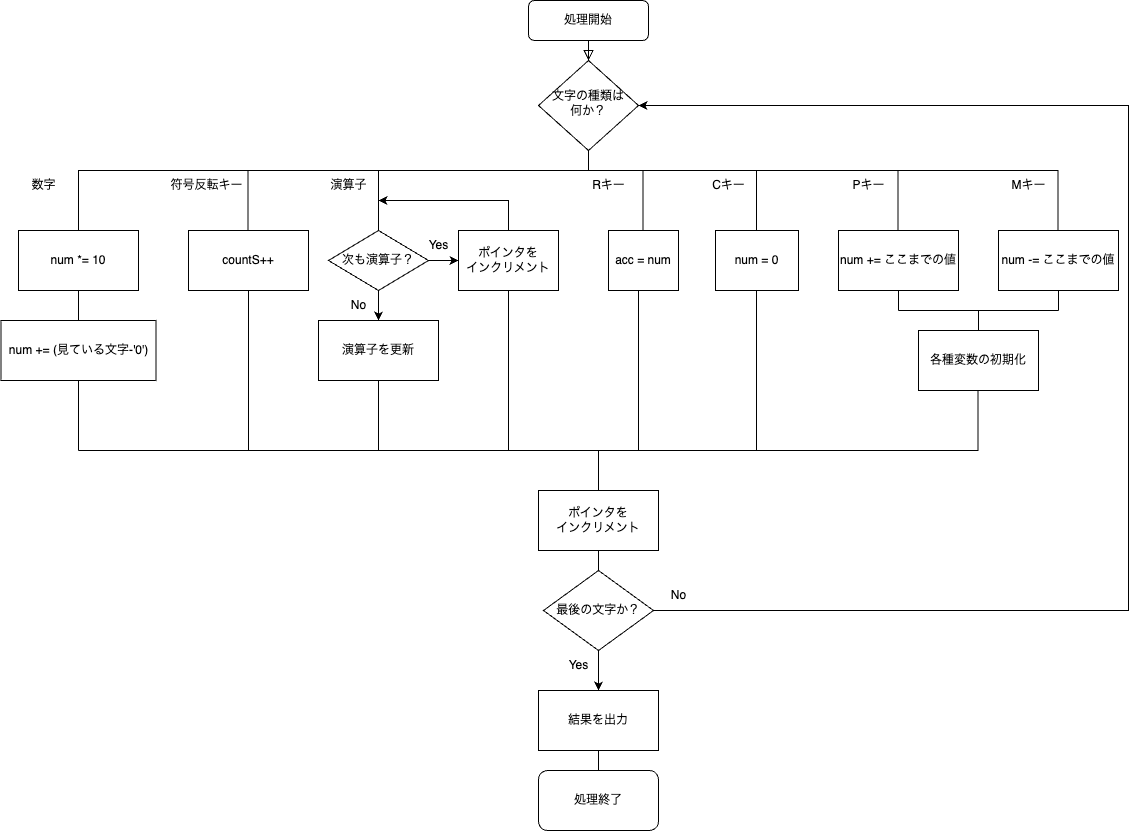

The diagram above was exported from draw.io. Its source (the exported page's mxGraphModel, read from the mxfile embedded in the PNG):
<mxGraphModel dx="2074" dy="2204" grid="1" gridSize="10" guides="1" tooltips="1" connect="1" arrows="1" fold="1" page="1" pageScale="1" pageWidth="827" pageHeight="1169" math="0" shadow="0">
  <root>
    <mxCell id="WIyWlLk6GJQsqaUBKTNV-0" />
    <mxCell id="WIyWlLk6GJQsqaUBKTNV-1" parent="WIyWlLk6GJQsqaUBKTNV-0" />
    <mxCell id="WIyWlLk6GJQsqaUBKTNV-2" value="" style="rounded=0;html=1;jettySize=auto;orthogonalLoop=1;fontSize=11;endArrow=block;endFill=0;endSize=8;strokeWidth=1;shadow=0;labelBackgroundColor=none;edgeStyle=orthogonalEdgeStyle;" parent="WIyWlLk6GJQsqaUBKTNV-1" source="WIyWlLk6GJQsqaUBKTNV-3" target="WIyWlLk6GJQsqaUBKTNV-6" edge="1">
      <mxGeometry relative="1" as="geometry" />
    </mxCell>
    <mxCell id="WIyWlLk6GJQsqaUBKTNV-3" value="処理開始" style="rounded=1;whiteSpace=wrap;html=1;fontSize=12;glass=0;strokeWidth=1;shadow=0;" parent="WIyWlLk6GJQsqaUBKTNV-1" vertex="1">
      <mxGeometry x="570" y="-10" width="120" height="40" as="geometry" />
    </mxCell>
    <mxCell id="WIyWlLk6GJQsqaUBKTNV-6" value="文字の種類は&lt;div&gt;何か？&lt;/div&gt;" style="rhombus;whiteSpace=wrap;html=1;shadow=0;fontFamily=Helvetica;fontSize=12;align=center;strokeWidth=1;spacing=6;spacingTop=-4;" parent="WIyWlLk6GJQsqaUBKTNV-1" vertex="1">
      <mxGeometry x="580" y="50" width="100" height="90" as="geometry" />
    </mxCell>
    <mxCell id="WIyWlLk6GJQsqaUBKTNV-8" value="" style="rounded=0;html=1;jettySize=auto;orthogonalLoop=1;fontSize=11;endArrow=block;endFill=0;endSize=8;strokeWidth=1;shadow=0;labelBackgroundColor=none;edgeStyle=orthogonalEdgeStyle;exitX=0.5;exitY=1;exitDx=0;exitDy=0;entryX=0.5;entryY=0.167;entryDx=0;entryDy=0;entryPerimeter=0;" parent="WIyWlLk6GJQsqaUBKTNV-1" source="J7asSOU_sxbkBwz5ZA1j-1" target="J7asSOU_sxbkBwz5ZA1j-3" edge="1">
      <mxGeometry x="0.3333" y="20" relative="1" as="geometry">
        <mxPoint as="offset" />
        <mxPoint x="140" y="280" as="sourcePoint" />
        <mxPoint x="120" y="330" as="targetPoint" />
      </mxGeometry>
    </mxCell>
    <mxCell id="J7asSOU_sxbkBwz5ZA1j-1" value="num *= 10" style="rounded=0;whiteSpace=wrap;html=1;" vertex="1" parent="WIyWlLk6GJQsqaUBKTNV-1">
      <mxGeometry x="60" y="220" width="120" height="60" as="geometry" />
    </mxCell>
    <mxCell id="J7asSOU_sxbkBwz5ZA1j-3" value="num += (見ている文字-'0')" style="rounded=0;whiteSpace=wrap;html=1;" vertex="1" parent="WIyWlLk6GJQsqaUBKTNV-1">
      <mxGeometry x="42.5" y="310" width="155" height="60" as="geometry" />
    </mxCell>
    <mxCell id="J7asSOU_sxbkBwz5ZA1j-5" value="" style="endArrow=none;html=1;rounded=0;exitX=0.5;exitY=0;exitDx=0;exitDy=0;" edge="1" parent="WIyWlLk6GJQsqaUBKTNV-1" source="J7asSOU_sxbkBwz5ZA1j-1">
      <mxGeometry width="50" height="50" relative="1" as="geometry">
        <mxPoint x="120" y="165" as="sourcePoint" />
        <mxPoint x="1100" y="160" as="targetPoint" />
        <Array as="points">
          <mxPoint x="120" y="160" />
        </Array>
      </mxGeometry>
    </mxCell>
    <mxCell id="J7asSOU_sxbkBwz5ZA1j-6" value="" style="endArrow=none;html=1;rounded=0;" edge="1" parent="WIyWlLk6GJQsqaUBKTNV-1">
      <mxGeometry width="50" height="50" relative="1" as="geometry">
        <mxPoint x="289.5" y="220" as="sourcePoint" />
        <mxPoint x="289.5" y="160" as="targetPoint" />
        <Array as="points">
          <mxPoint x="289.5" y="200" />
        </Array>
      </mxGeometry>
    </mxCell>
    <mxCell id="J7asSOU_sxbkBwz5ZA1j-7" value="countS++" style="rounded=0;whiteSpace=wrap;html=1;" vertex="1" parent="WIyWlLk6GJQsqaUBKTNV-1">
      <mxGeometry x="230" y="220" width="120" height="60" as="geometry" />
    </mxCell>
    <mxCell id="J7asSOU_sxbkBwz5ZA1j-20" value="" style="edgeStyle=orthogonalEdgeStyle;rounded=0;orthogonalLoop=1;jettySize=auto;html=1;" edge="1" parent="WIyWlLk6GJQsqaUBKTNV-1" source="J7asSOU_sxbkBwz5ZA1j-9" target="J7asSOU_sxbkBwz5ZA1j-10">
      <mxGeometry relative="1" as="geometry" />
    </mxCell>
    <mxCell id="J7asSOU_sxbkBwz5ZA1j-9" value="次も演算子？" style="rhombus;whiteSpace=wrap;html=1;" vertex="1" parent="WIyWlLk6GJQsqaUBKTNV-1">
      <mxGeometry x="370" y="220" width="100" height="60" as="geometry" />
    </mxCell>
    <mxCell id="J7asSOU_sxbkBwz5ZA1j-10" value="ポインタを&lt;div&gt;インクリメント&lt;/div&gt;" style="rounded=0;whiteSpace=wrap;html=1;" vertex="1" parent="WIyWlLk6GJQsqaUBKTNV-1">
      <mxGeometry x="500" y="220" width="100" height="60" as="geometry" />
    </mxCell>
    <mxCell id="J7asSOU_sxbkBwz5ZA1j-11" value="acc = num" style="rounded=0;whiteSpace=wrap;html=1;" vertex="1" parent="WIyWlLk6GJQsqaUBKTNV-1">
      <mxGeometry x="650" y="220" width="70" height="60" as="geometry" />
    </mxCell>
    <mxCell id="J7asSOU_sxbkBwz5ZA1j-12" value="num = 0" style="rounded=0;whiteSpace=wrap;html=1;" vertex="1" parent="WIyWlLk6GJQsqaUBKTNV-1">
      <mxGeometry x="757" y="220" width="83" height="60" as="geometry" />
    </mxCell>
    <mxCell id="J7asSOU_sxbkBwz5ZA1j-13" value="num += ここまでの値" style="rounded=0;whiteSpace=wrap;html=1;" vertex="1" parent="WIyWlLk6GJQsqaUBKTNV-1">
      <mxGeometry x="880" y="220" width="120" height="60" as="geometry" />
    </mxCell>
    <mxCell id="J7asSOU_sxbkBwz5ZA1j-14" value="num -= ここまでの値" style="rounded=0;whiteSpace=wrap;html=1;" vertex="1" parent="WIyWlLk6GJQsqaUBKTNV-1">
      <mxGeometry x="1040" y="220" width="120" height="60" as="geometry" />
    </mxCell>
    <mxCell id="J7asSOU_sxbkBwz5ZA1j-17" value="" style="endArrow=none;html=1;rounded=0;entryX=0.5;entryY=1;entryDx=0;entryDy=0;" edge="1" parent="WIyWlLk6GJQsqaUBKTNV-1" target="WIyWlLk6GJQsqaUBKTNV-6">
      <mxGeometry width="50" height="50" relative="1" as="geometry">
        <mxPoint x="630" y="160" as="sourcePoint" />
        <mxPoint x="470" y="80" as="targetPoint" />
      </mxGeometry>
    </mxCell>
    <mxCell id="J7asSOU_sxbkBwz5ZA1j-18" value="" style="endArrow=none;html=1;rounded=0;exitX=0.5;exitY=0;exitDx=0;exitDy=0;" edge="1" parent="WIyWlLk6GJQsqaUBKTNV-1" source="J7asSOU_sxbkBwz5ZA1j-9">
      <mxGeometry width="50" height="50" relative="1" as="geometry">
        <mxPoint x="390" y="310" as="sourcePoint" />
        <mxPoint x="420" y="160" as="targetPoint" />
      </mxGeometry>
    </mxCell>
    <mxCell id="J7asSOU_sxbkBwz5ZA1j-21" value="" style="endArrow=classic;html=1;rounded=0;" edge="1" parent="WIyWlLk6GJQsqaUBKTNV-1">
      <mxGeometry width="50" height="50" relative="1" as="geometry">
        <mxPoint x="550" y="220" as="sourcePoint" />
        <mxPoint x="420" y="190" as="targetPoint" />
        <Array as="points">
          <mxPoint x="550" y="190" />
        </Array>
      </mxGeometry>
    </mxCell>
    <mxCell id="J7asSOU_sxbkBwz5ZA1j-23" value="" style="endArrow=none;html=1;rounded=0;" edge="1" parent="WIyWlLk6GJQsqaUBKTNV-1">
      <mxGeometry width="50" height="50" relative="1" as="geometry">
        <mxPoint x="684.5" y="220" as="sourcePoint" />
        <mxPoint x="684.5" y="160" as="targetPoint" />
        <Array as="points">
          <mxPoint x="684.5" y="200" />
        </Array>
      </mxGeometry>
    </mxCell>
    <mxCell id="J7asSOU_sxbkBwz5ZA1j-25" value="" style="endArrow=none;html=1;rounded=0;" edge="1" parent="WIyWlLk6GJQsqaUBKTNV-1">
      <mxGeometry width="50" height="50" relative="1" as="geometry">
        <mxPoint x="798" y="220" as="sourcePoint" />
        <mxPoint x="798" y="160" as="targetPoint" />
        <Array as="points">
          <mxPoint x="798" y="200" />
        </Array>
      </mxGeometry>
    </mxCell>
    <mxCell id="J7asSOU_sxbkBwz5ZA1j-26" value="" style="endArrow=none;html=1;rounded=0;" edge="1" parent="WIyWlLk6GJQsqaUBKTNV-1">
      <mxGeometry width="50" height="50" relative="1" as="geometry">
        <mxPoint x="939.5" y="220" as="sourcePoint" />
        <mxPoint x="939.5" y="160" as="targetPoint" />
        <Array as="points">
          <mxPoint x="939.5" y="200" />
        </Array>
      </mxGeometry>
    </mxCell>
    <mxCell id="J7asSOU_sxbkBwz5ZA1j-27" value="" style="endArrow=none;html=1;rounded=0;" edge="1" parent="WIyWlLk6GJQsqaUBKTNV-1">
      <mxGeometry width="50" height="50" relative="1" as="geometry">
        <mxPoint x="1099.5" y="220" as="sourcePoint" />
        <mxPoint x="1099.5" y="160" as="targetPoint" />
        <Array as="points">
          <mxPoint x="1099.5" y="200" />
        </Array>
      </mxGeometry>
    </mxCell>
    <mxCell id="J7asSOU_sxbkBwz5ZA1j-28" value="" style="endArrow=none;html=1;rounded=0;" edge="1" parent="WIyWlLk6GJQsqaUBKTNV-1">
      <mxGeometry width="50" height="50" relative="1" as="geometry">
        <mxPoint x="120" y="440" as="sourcePoint" />
        <mxPoint x="1020" y="440" as="targetPoint" />
      </mxGeometry>
    </mxCell>
    <mxCell id="J7asSOU_sxbkBwz5ZA1j-30" value="各種変数の初期化" style="rounded=0;whiteSpace=wrap;html=1;" vertex="1" parent="WIyWlLk6GJQsqaUBKTNV-1">
      <mxGeometry x="960" y="320" width="120" height="60" as="geometry" />
    </mxCell>
    <mxCell id="J7asSOU_sxbkBwz5ZA1j-31" value="" style="endArrow=none;html=1;rounded=0;" edge="1" parent="WIyWlLk6GJQsqaUBKTNV-1">
      <mxGeometry width="50" height="50" relative="1" as="geometry">
        <mxPoint x="940" y="300" as="sourcePoint" />
        <mxPoint x="940" y="280" as="targetPoint" />
      </mxGeometry>
    </mxCell>
    <mxCell id="J7asSOU_sxbkBwz5ZA1j-33" value="" style="endArrow=none;html=1;rounded=0;" edge="1" parent="WIyWlLk6GJQsqaUBKTNV-1">
      <mxGeometry width="50" height="50" relative="1" as="geometry">
        <mxPoint x="1100" y="300" as="sourcePoint" />
        <mxPoint x="1100" y="280" as="targetPoint" />
      </mxGeometry>
    </mxCell>
    <mxCell id="J7asSOU_sxbkBwz5ZA1j-34" value="" style="endArrow=none;html=1;rounded=0;" edge="1" parent="WIyWlLk6GJQsqaUBKTNV-1">
      <mxGeometry width="50" height="50" relative="1" as="geometry">
        <mxPoint x="940" y="300" as="sourcePoint" />
        <mxPoint x="1100" y="300" as="targetPoint" />
      </mxGeometry>
    </mxCell>
    <mxCell id="J7asSOU_sxbkBwz5ZA1j-35" value="" style="endArrow=none;html=1;rounded=0;" edge="1" parent="WIyWlLk6GJQsqaUBKTNV-1" source="J7asSOU_sxbkBwz5ZA1j-30">
      <mxGeometry width="50" height="50" relative="1" as="geometry">
        <mxPoint x="970" y="350" as="sourcePoint" />
        <mxPoint x="1020" y="300" as="targetPoint" />
      </mxGeometry>
    </mxCell>
    <mxCell id="J7asSOU_sxbkBwz5ZA1j-36" value="" style="endArrow=none;html=1;rounded=0;entryX=0.5;entryY=1;entryDx=0;entryDy=0;" edge="1" parent="WIyWlLk6GJQsqaUBKTNV-1" target="J7asSOU_sxbkBwz5ZA1j-3">
      <mxGeometry width="50" height="50" relative="1" as="geometry">
        <mxPoint x="120" y="440" as="sourcePoint" />
        <mxPoint x="440" y="260" as="targetPoint" />
      </mxGeometry>
    </mxCell>
    <mxCell id="J7asSOU_sxbkBwz5ZA1j-37" value="" style="endArrow=none;html=1;rounded=0;entryX=0.5;entryY=1;entryDx=0;entryDy=0;" edge="1" parent="WIyWlLk6GJQsqaUBKTNV-1" target="J7asSOU_sxbkBwz5ZA1j-7">
      <mxGeometry width="50" height="50" relative="1" as="geometry">
        <mxPoint x="290" y="440" as="sourcePoint" />
        <mxPoint x="440" y="260" as="targetPoint" />
      </mxGeometry>
    </mxCell>
    <mxCell id="J7asSOU_sxbkBwz5ZA1j-39" value="" style="endArrow=none;html=1;rounded=0;entryX=0.5;entryY=1;entryDx=0;entryDy=0;" edge="1" parent="WIyWlLk6GJQsqaUBKTNV-1">
      <mxGeometry width="50" height="50" relative="1" as="geometry">
        <mxPoint x="550" y="440" as="sourcePoint" />
        <mxPoint x="550" y="280" as="targetPoint" />
      </mxGeometry>
    </mxCell>
    <mxCell id="J7asSOU_sxbkBwz5ZA1j-40" value="" style="endArrow=none;html=1;rounded=0;entryX=0.5;entryY=1;entryDx=0;entryDy=0;" edge="1" parent="WIyWlLk6GJQsqaUBKTNV-1">
      <mxGeometry width="50" height="50" relative="1" as="geometry">
        <mxPoint x="680" y="440" as="sourcePoint" />
        <mxPoint x="680" y="280" as="targetPoint" />
      </mxGeometry>
    </mxCell>
    <mxCell id="J7asSOU_sxbkBwz5ZA1j-41" value="" style="endArrow=none;html=1;rounded=0;entryX=0.5;entryY=1;entryDx=0;entryDy=0;" edge="1" parent="WIyWlLk6GJQsqaUBKTNV-1">
      <mxGeometry width="50" height="50" relative="1" as="geometry">
        <mxPoint x="798" y="440" as="sourcePoint" />
        <mxPoint x="798" y="280" as="targetPoint" />
      </mxGeometry>
    </mxCell>
    <mxCell id="J7asSOU_sxbkBwz5ZA1j-42" value="" style="endArrow=none;html=1;rounded=0;" edge="1" parent="WIyWlLk6GJQsqaUBKTNV-1">
      <mxGeometry width="50" height="50" relative="1" as="geometry">
        <mxPoint x="1019.5" y="440" as="sourcePoint" />
        <mxPoint x="1019.5" y="380" as="targetPoint" />
      </mxGeometry>
    </mxCell>
    <mxCell id="J7asSOU_sxbkBwz5ZA1j-43" value="" style="endArrow=none;html=1;rounded=0;" edge="1" parent="WIyWlLk6GJQsqaUBKTNV-1" target="J7asSOU_sxbkBwz5ZA1j-47">
      <mxGeometry width="50" height="50" relative="1" as="geometry">
        <mxPoint x="640" y="440" as="sourcePoint" />
        <mxPoint x="640" y="440" as="targetPoint" />
      </mxGeometry>
    </mxCell>
    <mxCell id="J7asSOU_sxbkBwz5ZA1j-44" value="演算子を更新" style="rounded=0;whiteSpace=wrap;html=1;" vertex="1" parent="WIyWlLk6GJQsqaUBKTNV-1">
      <mxGeometry x="360" y="310" width="120" height="60" as="geometry" />
    </mxCell>
    <mxCell id="J7asSOU_sxbkBwz5ZA1j-45" value="" style="endArrow=none;html=1;rounded=0;" edge="1" parent="WIyWlLk6GJQsqaUBKTNV-1">
      <mxGeometry width="50" height="50" relative="1" as="geometry">
        <mxPoint x="420" y="440" as="sourcePoint" />
        <mxPoint x="420" y="370" as="targetPoint" />
      </mxGeometry>
    </mxCell>
    <mxCell id="J7asSOU_sxbkBwz5ZA1j-46" value="" style="endArrow=classic;html=1;rounded=0;entryX=0.5;entryY=0;entryDx=0;entryDy=0;exitX=0.5;exitY=1;exitDx=0;exitDy=0;" edge="1" parent="WIyWlLk6GJQsqaUBKTNV-1" source="J7asSOU_sxbkBwz5ZA1j-9" target="J7asSOU_sxbkBwz5ZA1j-44">
      <mxGeometry width="50" height="50" relative="1" as="geometry">
        <mxPoint x="420" y="290" as="sourcePoint" />
        <mxPoint x="440" y="260" as="targetPoint" />
      </mxGeometry>
    </mxCell>
    <mxCell id="J7asSOU_sxbkBwz5ZA1j-47" value="ポインタを&lt;div&gt;インクリメント&lt;/div&gt;" style="rounded=0;whiteSpace=wrap;html=1;" vertex="1" parent="WIyWlLk6GJQsqaUBKTNV-1">
      <mxGeometry x="580" y="480" width="120" height="60" as="geometry" />
    </mxCell>
    <mxCell id="J7asSOU_sxbkBwz5ZA1j-48" value="最後の文字か？" style="rhombus;whiteSpace=wrap;html=1;" vertex="1" parent="WIyWlLk6GJQsqaUBKTNV-1">
      <mxGeometry x="585" y="560" width="110" height="80" as="geometry" />
    </mxCell>
    <mxCell id="J7asSOU_sxbkBwz5ZA1j-49" value="" style="endArrow=none;html=1;rounded=0;entryX=0.5;entryY=1;entryDx=0;entryDy=0;exitX=0.5;exitY=0;exitDx=0;exitDy=0;" edge="1" parent="WIyWlLk6GJQsqaUBKTNV-1" source="J7asSOU_sxbkBwz5ZA1j-48" target="J7asSOU_sxbkBwz5ZA1j-47">
      <mxGeometry width="50" height="50" relative="1" as="geometry">
        <mxPoint x="390" y="310" as="sourcePoint" />
        <mxPoint x="440" y="260" as="targetPoint" />
      </mxGeometry>
    </mxCell>
    <mxCell id="J7asSOU_sxbkBwz5ZA1j-51" value="" style="endArrow=classic;html=1;rounded=0;entryX=1;entryY=0.5;entryDx=0;entryDy=0;" edge="1" parent="WIyWlLk6GJQsqaUBKTNV-1" target="WIyWlLk6GJQsqaUBKTNV-6">
      <mxGeometry width="50" height="50" relative="1" as="geometry">
        <mxPoint x="695" y="600" as="sourcePoint" />
        <mxPoint x="745" y="550" as="targetPoint" />
        <Array as="points">
          <mxPoint x="1170" y="600" />
          <mxPoint x="1170" y="95" />
        </Array>
      </mxGeometry>
    </mxCell>
    <mxCell id="J7asSOU_sxbkBwz5ZA1j-52" value="" style="endArrow=classic;html=1;rounded=0;" edge="1" parent="WIyWlLk6GJQsqaUBKTNV-1">
      <mxGeometry width="50" height="50" relative="1" as="geometry">
        <mxPoint x="640" y="640" as="sourcePoint" />
        <mxPoint x="640" y="680" as="targetPoint" />
      </mxGeometry>
    </mxCell>
    <mxCell id="J7asSOU_sxbkBwz5ZA1j-53" value="結果を出力" style="rounded=0;whiteSpace=wrap;html=1;" vertex="1" parent="WIyWlLk6GJQsqaUBKTNV-1">
      <mxGeometry x="580" y="680" width="120" height="60" as="geometry" />
    </mxCell>
    <mxCell id="J7asSOU_sxbkBwz5ZA1j-54" value="" style="endArrow=none;html=1;rounded=0;" edge="1" parent="WIyWlLk6GJQsqaUBKTNV-1" target="J7asSOU_sxbkBwz5ZA1j-55">
      <mxGeometry width="50" height="50" relative="1" as="geometry">
        <mxPoint x="640" y="740" as="sourcePoint" />
        <mxPoint x="640" y="770" as="targetPoint" />
      </mxGeometry>
    </mxCell>
    <mxCell id="J7asSOU_sxbkBwz5ZA1j-55" value="処理終了" style="rounded=1;whiteSpace=wrap;html=1;" vertex="1" parent="WIyWlLk6GJQsqaUBKTNV-1">
      <mxGeometry x="580" y="760" width="120" height="60" as="geometry" />
    </mxCell>
    <mxCell id="J7asSOU_sxbkBwz5ZA1j-56" value="No" style="text;html=1;align=center;verticalAlign=middle;resizable=0;points=[];autosize=1;strokeColor=none;fillColor=none;" vertex="1" parent="WIyWlLk6GJQsqaUBKTNV-1">
      <mxGeometry x="700" y="570" width="40" height="30" as="geometry" />
    </mxCell>
    <mxCell id="J7asSOU_sxbkBwz5ZA1j-57" value="Yes" style="text;html=1;align=center;verticalAlign=middle;resizable=0;points=[];autosize=1;strokeColor=none;fillColor=none;" vertex="1" parent="WIyWlLk6GJQsqaUBKTNV-1">
      <mxGeometry x="600" y="640" width="40" height="30" as="geometry" />
    </mxCell>
    <mxCell id="J7asSOU_sxbkBwz5ZA1j-58" value="Yes" style="text;html=1;align=center;verticalAlign=middle;resizable=0;points=[];autosize=1;strokeColor=none;fillColor=none;" vertex="1" parent="WIyWlLk6GJQsqaUBKTNV-1">
      <mxGeometry x="460" y="220" width="40" height="30" as="geometry" />
    </mxCell>
    <mxCell id="J7asSOU_sxbkBwz5ZA1j-59" value="No" style="text;html=1;align=center;verticalAlign=middle;resizable=0;points=[];autosize=1;strokeColor=none;fillColor=none;" vertex="1" parent="WIyWlLk6GJQsqaUBKTNV-1">
      <mxGeometry x="380" y="280" width="40" height="30" as="geometry" />
    </mxCell>
    <mxCell id="J7asSOU_sxbkBwz5ZA1j-60" value="数字" style="text;html=1;align=center;verticalAlign=middle;resizable=0;points=[];autosize=1;strokeColor=none;fillColor=none;" vertex="1" parent="WIyWlLk6GJQsqaUBKTNV-1">
      <mxGeometry x="60" y="160" width="50" height="30" as="geometry" />
    </mxCell>
    <mxCell id="J7asSOU_sxbkBwz5ZA1j-61" value="符号反転キー" style="text;html=1;align=center;verticalAlign=middle;resizable=0;points=[];autosize=1;strokeColor=none;fillColor=none;" vertex="1" parent="WIyWlLk6GJQsqaUBKTNV-1">
      <mxGeometry x="197.5" y="160" width="100" height="30" as="geometry" />
    </mxCell>
    <mxCell id="J7asSOU_sxbkBwz5ZA1j-62" value="演算子" style="text;html=1;align=center;verticalAlign=middle;resizable=0;points=[];autosize=1;strokeColor=none;fillColor=none;" vertex="1" parent="WIyWlLk6GJQsqaUBKTNV-1">
      <mxGeometry x="360" y="160" width="60" height="30" as="geometry" />
    </mxCell>
    <mxCell id="J7asSOU_sxbkBwz5ZA1j-63" value="Rキー" style="text;html=1;align=center;verticalAlign=middle;resizable=0;points=[];autosize=1;strokeColor=none;fillColor=none;" vertex="1" parent="WIyWlLk6GJQsqaUBKTNV-1">
      <mxGeometry x="620" y="160" width="60" height="30" as="geometry" />
    </mxCell>
    <mxCell id="J7asSOU_sxbkBwz5ZA1j-64" value="Cキー" style="text;html=1;align=center;verticalAlign=middle;resizable=0;points=[];autosize=1;strokeColor=none;fillColor=none;" vertex="1" parent="WIyWlLk6GJQsqaUBKTNV-1">
      <mxGeometry x="740" y="160" width="60" height="30" as="geometry" />
    </mxCell>
    <mxCell id="J7asSOU_sxbkBwz5ZA1j-65" value="Pキー" style="text;html=1;align=center;verticalAlign=middle;resizable=0;points=[];autosize=1;strokeColor=none;fillColor=none;" vertex="1" parent="WIyWlLk6GJQsqaUBKTNV-1">
      <mxGeometry x="880" y="160" width="60" height="30" as="geometry" />
    </mxCell>
    <mxCell id="J7asSOU_sxbkBwz5ZA1j-66" value="Mキー" style="text;html=1;align=center;verticalAlign=middle;resizable=0;points=[];autosize=1;strokeColor=none;fillColor=none;" vertex="1" parent="WIyWlLk6GJQsqaUBKTNV-1">
      <mxGeometry x="1040" y="160" width="60" height="30" as="geometry" />
    </mxCell>
  </root>
</mxGraphModel>